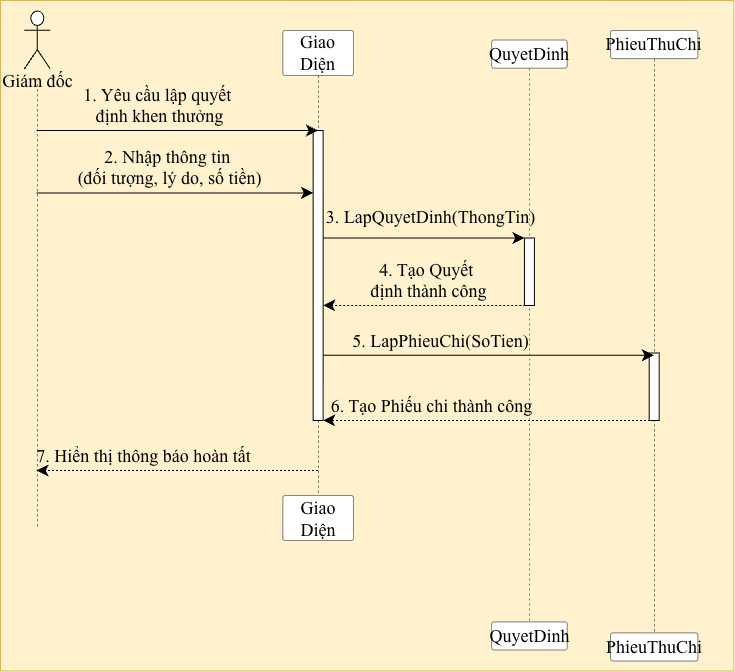

The diagram above was exported from draw.io. Its source (the exported page's mxGraphModel, read from the mxfile embedded in the PNG):
<mxGraphModel dx="1005" dy="706" grid="1" gridSize="10" guides="1" tooltips="1" connect="1" arrows="1" fold="1" page="1" pageScale="1" pageWidth="827" pageHeight="1169" math="0" shadow="0">
  <root>
    <mxCell id="0" />
    <mxCell id="1" parent="0" />
    <UserObject label="" plantUmlData="{&#10;  &quot;data&quot;: &quot;@startuml\nskinparam sequence {\n    ArrowColor #A63A50\n    ActorBorderColor #A63A50\n    LifeLineBorderColor #A63A50\n    ParticipantBorderColor #D6B656\n    ParticipantBackgroundColor #FFF2CC\n}\nskinparam defaultFontName Arial\nskinparam defaultFontSize 12\n\nactor \&quot;Giám đốc\&quot; as GD\nparticipant \&quot;Giao Diện\&quot; as UI\nparticipant \&quot;QuyetDinh\&quot; as QD\nparticipant \&quot;PhieuThuChi\&quot; as PTC\n\nGD -&gt; UI : 1. Yêu cầu lập quyết định khen thưởng\nactivate UI\n\nGD -&gt; UI : 2. Nhập thông tin (đối tượng, lý do, số tiền)\nUI -&gt; QD : 3. LapQuyetDinh(ThongTin)\nactivate QD\nQD --&gt; UI : 4. Tạo Quyết định thành công\ndeactivate QD\n\nUI -&gt; PTC : 5. LapPhieuChi(SoTien)\nactivate PTC\nPTC --&gt; UI : 6. Tạo Phiếu chi thành công\ndeactivate PTC\n\nUI --&gt; GD : 7. Hiển thị thông báo hoàn tất\ndeactivate UI\n@enduml&quot;,&#10;  &quot;config&quot;: null&#10;}" id="h--pzJPV_has-4bu8snE-1">
      <mxCell connectable="0" parent="1" style="group;transparentBounds=1;editIcon=1;lockedGroup=0;groupPadding=10 36 10 10;fontFamily=Times New Roman;fontSize=18;fillColor=#fff2cc;strokeColor=#d6b656;" vertex="1">
        <mxGeometry as="geometry" />
      </mxCell>
    </UserObject>
    <UserObject label="" plantUmlId="pl_3" plantUmlBaseStyle="shape=umlLifeline;perimeter=lifelinePerimeter;participant=headless;size=73.13;lifelineMirror=1;dashPattern=5 5;container=1;dropTarget=0;collapsible=0;recursiveResize=0;outlineConnect=0;portConstraint=eastwest;newEdgeStyle={&quot;edgeStyle&quot;:&quot;sequenceEdgeStyle&quot;,&quot;libavoidRouting&quot;:0,&quot;curved&quot;:0,&quot;rounded&quot;:0};fillColor=none;strokeColor=#A63A50;strokeWidth=0.5;fontSize=12;fontFamily=Arial;" plantUmlBaseValue="" id="h--pzJPV_has-4bu8snE-2">
      <mxCell parent="h--pzJPV_has-4bu8snE-1" style="shape=umlLifeline;perimeter=lifelinePerimeter;participant=headless;size=73.13;lifelineMirror=1;dashPattern=5 5;container=1;dropTarget=0;collapsible=0;recursiveResize=0;outlineConnect=0;portConstraint=eastwest;newEdgeStyle={&quot;edgeStyle&quot;:&quot;sequenceEdgeStyle&quot;,&quot;libavoidRouting&quot;:0,&quot;curved&quot;:0,&quot;rounded&quot;:0};strokeWidth=0.5;fontSize=18;fontFamily=Times New Roman;" vertex="1">
        <mxGeometry height="590" width="53.6" x="20" y="70" as="geometry" />
      </mxCell>
    </UserObject>
    <UserObject label="Giám đốc" plantUmlId="p_14" plantUmlBaseStyle="shape=umlActor;verticalLabelPosition=bottom;verticalAlign=top;spacingTop=-5;fillColor=#E2E2F0;strokeColor=#A63A50;fontColor=#000000;fontSize=12;html=1;fontFamily=Arial;part=1;" plantUmlBaseValue="Giám đốc" id="h--pzJPV_has-4bu8snE-3">
      <mxCell parent="h--pzJPV_has-4bu8snE-2" style="shape=umlActor;verticalLabelPosition=bottom;verticalAlign=top;spacingTop=-5;fontSize=18;html=1;fontFamily=Times New Roman;part=1;" vertex="1">
        <mxGeometry height="58" width="26" x="13.800714285714282" y="0.5" as="geometry" />
      </mxCell>
    </UserObject>
    <UserObject label="Giao Diện" plantUmlId="p_4" plantUmlBaseStyle="shape=umlLifeline;perimeter=lifelinePerimeter;size=28.130000000000003;lifelineMirror=1;dashPattern=5 5;container=1;dropTarget=0;collapsible=0;recursiveResize=0;outlineConnect=0;portConstraint=eastwest;newEdgeStyle={&quot;edgeStyle&quot;:&quot;sequenceEdgeStyle&quot;,&quot;libavoidRouting&quot;:0,&quot;curved&quot;:0,&quot;rounded&quot;:0};rounded=1;absoluteArcSize=1;arcSize=5;fillColor=#FFF2CC;strokeColor=#D6B656;strokeWidth=0.5;fontColor=#000000;fontSize=12;whiteSpace=wrap;html=1;fontFamily=Arial;" plantUmlBaseValue="Giao Diện" id="h--pzJPV_has-4bu8snE-5">
      <mxCell parent="h--pzJPV_has-4bu8snE-1" style="shape=umlLifeline;perimeter=lifelinePerimeter;size=45;lifelineMirror=1;dashPattern=5 5;container=1;dropTarget=0;collapsible=0;recursiveResize=0;outlineConnect=0;portConstraint=eastwest;newEdgeStyle={&quot;edgeStyle&quot;:&quot;sequenceEdgeStyle&quot;,&quot;libavoidRouting&quot;:0,&quot;curved&quot;:0,&quot;rounded&quot;:0};rounded=1;absoluteArcSize=1;arcSize=5;strokeWidth=0.5;fontSize=18;whiteSpace=wrap;html=1;fontFamily=Times New Roman;" vertex="1">
        <mxGeometry height="510" width="70.61" x="292.33" y="90" as="geometry" />
      </mxCell>
    </UserObject>
    <UserObject label="" plantUmlId="act_0" plantUmlBaseStyle="rounded=0;fillColor=#FFFFFF;strokeColor=#181818;strokeWidth=1;points=[];perimeter=orthogonalPerimeter;outlineConnect=0;portConstraint=eastwest;newEdgeStyle={&quot;edgeStyle&quot;:&quot;sequenceEdgeStyle&quot;,&quot;libavoidRouting&quot;:0,&quot;curved&quot;:0,&quot;rounded&quot;:0};fontSize=12;fontFamily=Arial;part=1;" plantUmlBaseValue="" id="h--pzJPV_has-4bu8snE-6">
      <mxCell parent="h--pzJPV_has-4bu8snE-5" style="rounded=0;strokeWidth=1;points=[];perimeter=orthogonalPerimeter;outlineConnect=0;portConstraint=eastwest;newEdgeStyle={&quot;edgeStyle&quot;:&quot;sequenceEdgeStyle&quot;,&quot;libavoidRouting&quot;:0,&quot;curved&quot;:0,&quot;rounded&quot;:0};fontSize=18;fontFamily=Times New Roman;part=1;" vertex="1">
        <mxGeometry height="290" width="10" x="30.31" y="100" as="geometry" />
      </mxCell>
    </UserObject>
    <UserObject label="QuyetDinh" plantUmlId="p_5" plantUmlBaseStyle="shape=umlLifeline;perimeter=lifelinePerimeter;size=28.130000000000003;lifelineMirror=1;dashPattern=5 5;container=1;dropTarget=0;collapsible=0;recursiveResize=0;outlineConnect=0;portConstraint=eastwest;newEdgeStyle={&quot;edgeStyle&quot;:&quot;sequenceEdgeStyle&quot;,&quot;libavoidRouting&quot;:0,&quot;curved&quot;:0,&quot;rounded&quot;:0};rounded=1;absoluteArcSize=1;arcSize=5;fillColor=#FFF2CC;strokeColor=#D6B656;strokeWidth=0.5;fontColor=#000000;fontSize=12;whiteSpace=wrap;html=1;fontFamily=Arial;" plantUmlBaseValue="QuyetDinh" id="h--pzJPV_has-4bu8snE-7">
      <mxCell parent="h--pzJPV_has-4bu8snE-1" style="shape=umlLifeline;perimeter=lifelinePerimeter;size=28.130000000000003;lifelineMirror=1;dashPattern=5 5;container=1;dropTarget=0;collapsible=0;recursiveResize=0;outlineConnect=0;portConstraint=eastwest;newEdgeStyle={&quot;edgeStyle&quot;:&quot;sequenceEdgeStyle&quot;,&quot;libavoidRouting&quot;:0,&quot;curved&quot;:0,&quot;rounded&quot;:0};rounded=1;absoluteArcSize=1;arcSize=5;strokeWidth=0.5;fontSize=18;whiteSpace=wrap;html=1;fontFamily=Times New Roman;" vertex="1">
        <mxGeometry height="610" width="75.56" x="501.14" y="99.5" as="geometry" />
      </mxCell>
    </UserObject>
    <UserObject label="" plantUmlId="act_1" plantUmlBaseStyle="rounded=0;fillColor=#FFFFFF;strokeColor=#181818;strokeWidth=1;points=[];perimeter=orthogonalPerimeter;outlineConnect=0;portConstraint=eastwest;newEdgeStyle={&quot;edgeStyle&quot;:&quot;sequenceEdgeStyle&quot;,&quot;libavoidRouting&quot;:0,&quot;curved&quot;:0,&quot;rounded&quot;:0};fontSize=12;fontFamily=Arial;part=1;" plantUmlBaseValue="" id="h--pzJPV_has-4bu8snE-8">
      <mxCell parent="h--pzJPV_has-4bu8snE-7" style="rounded=0;strokeWidth=1;points=[];perimeter=orthogonalPerimeter;outlineConnect=0;portConstraint=eastwest;newEdgeStyle={&quot;edgeStyle&quot;:&quot;sequenceEdgeStyle&quot;,&quot;libavoidRouting&quot;:0,&quot;curved&quot;:0,&quot;rounded&quot;:0};fontSize=18;fontFamily=Times New Roman;part=1;" vertex="1">
        <mxGeometry height="67.5" width="10" x="32.78" y="198" as="geometry" />
      </mxCell>
    </UserObject>
    <UserObject label="PhieuThuChi" plantUmlId="p_6" plantUmlBaseStyle="shape=umlLifeline;perimeter=lifelinePerimeter;size=28.130000000000003;lifelineMirror=1;dashPattern=5 5;container=1;dropTarget=0;collapsible=0;recursiveResize=0;outlineConnect=0;portConstraint=eastwest;newEdgeStyle={&quot;edgeStyle&quot;:&quot;sequenceEdgeStyle&quot;,&quot;libavoidRouting&quot;:0,&quot;curved&quot;:0,&quot;rounded&quot;:0};rounded=1;absoluteArcSize=1;arcSize=5;fillColor=#FFF2CC;strokeColor=#D6B656;strokeWidth=0.5;fontColor=#000000;fontSize=12;whiteSpace=wrap;html=1;fontFamily=Arial;" plantUmlBaseValue="PhieuThuChi" id="h--pzJPV_has-4bu8snE-9">
      <mxCell parent="h--pzJPV_has-4bu8snE-1" style="shape=umlLifeline;perimeter=lifelinePerimeter;size=28.130000000000003;lifelineMirror=1;dashPattern=5 5;container=1;dropTarget=0;collapsible=0;recursiveResize=0;outlineConnect=0;portConstraint=eastwest;newEdgeStyle={&quot;edgeStyle&quot;:&quot;sequenceEdgeStyle&quot;,&quot;libavoidRouting&quot;:0,&quot;curved&quot;:0,&quot;rounded&quot;:0};rounded=1;absoluteArcSize=1;arcSize=5;strokeWidth=0.5;fontSize=18;whiteSpace=wrap;html=1;fontFamily=Times New Roman;" vertex="1">
        <mxGeometry height="630.5" width="87.38" x="620" y="90" as="geometry" />
      </mxCell>
    </UserObject>
    <UserObject label="" plantUmlId="act_2" plantUmlBaseStyle="rounded=0;fillColor=#FFFFFF;strokeColor=#181818;strokeWidth=1;points=[];perimeter=orthogonalPerimeter;outlineConnect=0;portConstraint=eastwest;newEdgeStyle={&quot;edgeStyle&quot;:&quot;sequenceEdgeStyle&quot;,&quot;libavoidRouting&quot;:0,&quot;curved&quot;:0,&quot;rounded&quot;:0};fontSize=12;fontFamily=Arial;part=1;" plantUmlBaseValue="" id="h--pzJPV_has-4bu8snE-10">
      <mxCell parent="h--pzJPV_has-4bu8snE-9" style="rounded=0;strokeWidth=1;points=[];perimeter=orthogonalPerimeter;outlineConnect=0;portConstraint=eastwest;newEdgeStyle={&quot;edgeStyle&quot;:&quot;sequenceEdgeStyle&quot;,&quot;libavoidRouting&quot;:0,&quot;curved&quot;:0,&quot;rounded&quot;:0};fontSize=18;fontFamily=Times New Roman;part=1;" vertex="1">
        <mxGeometry height="67.5" width="10" x="38.69" y="322.5" as="geometry" />
      </mxCell>
    </UserObject>
    <UserObject label="1. Yêu cầu lập quyết&amp;nbsp;&lt;div&gt;định khen thưởng&lt;/div&gt;" plantUmlId="msg_7" plantUmlBaseStyle="endArrow=classic;endFill=1;endSize=9;html=1;edgeStyle=sequenceEdgeStyle;libavoidRouting=0;curved=0;rounded=0;strokeColor=#A63A50;strokeWidth=1;fontColor=#000000;fontSize=12;verticalAlign=bottom;labelBackgroundColor=none;fontFamily=Arial;sourcePerimeterSpacing=0;targetPerimeterSpacing=0;" plantUmlBaseValue="1. Yêu cầu lập quyết định khen thưởng" id="h--pzJPV_has-4bu8snE-11">
      <mxCell edge="1" parent="h--pzJPV_has-4bu8snE-1" source="h--pzJPV_has-4bu8snE-2" style="endArrow=classic;endFill=1;endSize=9;html=1;edgeStyle=sequenceEdgeStyle;libavoidRouting=0;curved=0;rounded=0;strokeWidth=1;fontColor=#000000;fontSize=18;verticalAlign=bottom;labelBackgroundColor=none;fontFamily=Times New Roman;sourcePerimeterSpacing=0;targetPerimeterSpacing=0;" target="h--pzJPV_has-4bu8snE-5">
        <mxGeometry relative="1" x="-0.123" as="geometry">
          <Array as="points">
            <mxPoint x="188.29500000000002" y="190" />
          </Array>
          <mxPoint x="50.75071428571428" y="190" as="sourcePoint" />
          <mxPoint x="326.5843142857142" y="190" as="targetPoint" />
        </mxGeometry>
      </mxCell>
    </UserObject>
    <UserObject label="2. Nhập thông tin&amp;nbsp;&lt;div&gt;(đối tượng, lý do, số tiền)&lt;/div&gt;" plantUmlId="msg_8" plantUmlBaseStyle="endArrow=classic;endFill=1;endSize=9;html=1;edgeStyle=sequenceEdgeStyle;libavoidRouting=0;curved=0;rounded=0;strokeColor=#A63A50;strokeWidth=1;fontColor=#000000;fontSize=12;verticalAlign=bottom;labelBackgroundColor=none;fontFamily=Arial;sourcePerimeterSpacing=0;targetPerimeterSpacing=0;" plantUmlBaseValue="2. Nhập thông tin (đối tượng, lý do, số tiền)" id="h--pzJPV_has-4bu8snE-12">
      <mxCell edge="1" parent="h--pzJPV_has-4bu8snE-1" source="h--pzJPV_has-4bu8snE-2" style="endArrow=classic;endFill=1;endSize=9;html=1;edgeStyle=sequenceEdgeStyle;libavoidRouting=0;curved=0;rounded=0;strokeWidth=1;fontColor=#000000;fontSize=18;verticalAlign=bottom;labelBackgroundColor=none;fontFamily=Times New Roman;sourcePerimeterSpacing=0;targetPerimeterSpacing=0;" target="h--pzJPV_has-4bu8snE-6">
        <mxGeometry relative="1" x="-0.04" as="geometry">
          <Array as="points">
            <mxPoint x="185" y="252.39" />
          </Array>
          <mxPoint x="46.80071428571428" y="252.39" as="sourcePoint" />
          <mxPoint x="322.6343142857142" y="252.39" as="targetPoint" />
        </mxGeometry>
      </mxCell>
    </UserObject>
    <UserObject label="3. LapQuyetDinh(ThongTin)" plantUmlId="msg_9" plantUmlBaseStyle="endArrow=classic;endFill=1;endSize=9;html=1;edgeStyle=sequenceEdgeStyle;libavoidRouting=0;curved=0;rounded=0;strokeColor=#A63A50;strokeWidth=1;fontColor=#000000;fontSize=12;verticalAlign=bottom;labelBackgroundColor=none;fontFamily=Arial;sourcePerimeterSpacing=0;targetPerimeterSpacing=0;" plantUmlBaseValue="3. LapQuyetDinh(ThongTin)" id="h--pzJPV_has-4bu8snE-13">
      <mxCell edge="1" parent="h--pzJPV_has-4bu8snE-1" source="h--pzJPV_has-4bu8snE-6" style="endArrow=classic;endFill=1;endSize=9;html=1;edgeStyle=sequenceEdgeStyle;libavoidRouting=0;curved=0;rounded=0;strokeWidth=1;fontColor=#000000;fontSize=18;verticalAlign=bottom;labelBackgroundColor=none;fontFamily=Times New Roman;sourcePerimeterSpacing=0;targetPerimeterSpacing=0;" target="h--pzJPV_has-4bu8snE-8">
        <mxGeometry relative="1" x="0.0668" y="8" as="geometry">
          <mxPoint y="1" as="offset" />
          <Array as="points">
            <mxPoint x="433" y="280.52" />
          </Array>
          <mxPoint x="332.6343142857142" y="280.52" as="sourcePoint" />
          <mxPoint x="533.9191999999999" y="280.52" as="targetPoint" />
        </mxGeometry>
      </mxCell>
    </UserObject>
    <UserObject label="4. Tạo Quyết&amp;nbsp;&lt;div&gt;định thành công&lt;/div&gt;" plantUmlId="msg_10" plantUmlBaseStyle="endArrow=classic;endFill=1;endSize=9;html=1;edgeStyle=sequenceEdgeStyle;libavoidRouting=0;curved=0;rounded=0;strokeColor=#A63A50;strokeWidth=1;fontColor=#000000;fontSize=12;verticalAlign=bottom;labelBackgroundColor=none;dashed=1;dashPattern=2 2;fontFamily=Arial;sourcePerimeterSpacing=0;targetPerimeterSpacing=0;" plantUmlBaseValue="4. Tạo Quyết định thành công" id="h--pzJPV_has-4bu8snE-14">
      <mxCell edge="1" parent="h--pzJPV_has-4bu8snE-1" source="h--pzJPV_has-4bu8snE-7" style="endArrow=classic;endFill=1;endSize=9;html=1;edgeStyle=sequenceEdgeStyle;libavoidRouting=0;curved=0;rounded=0;strokeWidth=1;fontColor=#000000;fontSize=18;verticalAlign=bottom;labelBackgroundColor=none;dashed=1;dashPattern=2 2;fontFamily=Times New Roman;sourcePerimeterSpacing=0;targetPerimeterSpacing=0;" target="h--pzJPV_has-4bu8snE-6">
        <mxGeometry relative="1" x="-0.019" as="geometry">
          <Array as="points">
            <mxPoint x="435.655" y="365.0000000000001" />
          </Array>
          <mxPoint x="538.9191999999999" y="365" as="sourcePoint" />
          <mxPoint x="332.6343142857142" y="365" as="targetPoint" />
        </mxGeometry>
      </mxCell>
    </UserObject>
    <UserObject label="5. LapPhieuChi(SoTien)" plantUmlId="msg_11" plantUmlBaseStyle="endArrow=classic;endFill=1;endSize=9;html=1;edgeStyle=sequenceEdgeStyle;libavoidRouting=0;curved=0;rounded=0;strokeColor=#A63A50;strokeWidth=1;fontColor=#000000;fontSize=12;verticalAlign=bottom;labelBackgroundColor=none;fontFamily=Arial;sourcePerimeterSpacing=0;targetPerimeterSpacing=0;" plantUmlBaseValue="5. LapPhieuChi(SoTien)" id="h--pzJPV_has-4bu8snE-15">
      <mxCell edge="1" parent="h--pzJPV_has-4bu8snE-1" source="h--pzJPV_has-4bu8snE-6" style="endArrow=classic;endFill=1;endSize=9;html=1;edgeStyle=sequenceEdgeStyle;libavoidRouting=0;curved=0;rounded=0;strokeWidth=1;fontColor=#000000;fontSize=18;verticalAlign=bottom;labelBackgroundColor=none;fontFamily=Times New Roman;sourcePerimeterSpacing=0;targetPerimeterSpacing=0;" target="h--pzJPV_has-4bu8snE-9">
        <mxGeometry relative="1" x="-0.2904" as="geometry">
          <mxPoint as="offset" />
          <Array as="points">
            <mxPoint x="498.03999999999996" y="414.7499999999999" />
          </Array>
          <mxPoint x="332.6343142857142" y="452.12" as="sourcePoint" />
          <mxPoint x="625.3928857142856" y="452.12" as="targetPoint" />
        </mxGeometry>
      </mxCell>
    </UserObject>
    <UserObject label="6. Tạo Phiếu chi thành công" plantUmlId="msg_12" plantUmlBaseStyle="endArrow=classic;endFill=1;endSize=9;html=1;edgeStyle=sequenceEdgeStyle;libavoidRouting=0;curved=0;rounded=0;strokeColor=#A63A50;strokeWidth=1;fontColor=#000000;fontSize=12;verticalAlign=bottom;labelBackgroundColor=none;dashed=1;dashPattern=2 2;fontFamily=Arial;sourcePerimeterSpacing=0;targetPerimeterSpacing=0;" plantUmlBaseValue="6. Tạo Phiếu chi thành công" id="h--pzJPV_has-4bu8snE-16">
      <mxCell edge="1" parent="h--pzJPV_has-4bu8snE-1" source="h--pzJPV_has-4bu8snE-9" style="endArrow=classic;endFill=1;endSize=9;html=1;edgeStyle=sequenceEdgeStyle;libavoidRouting=0;curved=0;rounded=0;strokeWidth=1;fontColor=#000000;fontSize=18;verticalAlign=bottom;labelBackgroundColor=none;dashed=1;dashPattern=2 2;fontFamily=Times New Roman;sourcePerimeterSpacing=0;targetPerimeterSpacing=0;" target="h--pzJPV_has-4bu8snE-6">
        <mxGeometry relative="1" x="0.34" as="geometry">
          <Array as="points">
            <mxPoint x="498.03999999999996" y="480" />
          </Array>
          <mxPoint x="630.3928857142856" y="480" as="sourcePoint" />
          <mxPoint x="332.6343142857142" y="480" as="targetPoint" />
        </mxGeometry>
      </mxCell>
    </UserObject>
    <UserObject label="7. Hiển thị thông báo hoàn tất" plantUmlId="msg_13" plantUmlBaseStyle="endArrow=classic;endFill=1;endSize=9;html=1;edgeStyle=sequenceEdgeStyle;libavoidRouting=0;curved=0;rounded=0;strokeColor=#A63A50;strokeWidth=1;fontColor=#000000;fontSize=12;verticalAlign=bottom;labelBackgroundColor=none;dashed=1;dashPattern=2 2;fontFamily=Arial;sourcePerimeterSpacing=0;targetPerimeterSpacing=0;" plantUmlBaseValue="7. Hiển thị thông báo hoàn tất" id="h--pzJPV_has-4bu8snE-17">
      <mxCell edge="1" parent="h--pzJPV_has-4bu8snE-1" source="h--pzJPV_has-4bu8snE-5" style="endArrow=classic;endFill=1;endSize=9;html=1;edgeStyle=sequenceEdgeStyle;libavoidRouting=0;curved=0;rounded=0;strokeWidth=1;fontColor=#000000;fontSize=18;verticalAlign=bottom;labelBackgroundColor=none;dashed=1;dashPattern=2 2;fontFamily=Times New Roman;sourcePerimeterSpacing=0;targetPerimeterSpacing=0;" target="h--pzJPV_has-4bu8snE-2">
        <mxGeometry relative="1" x="0.24" as="geometry">
          <Array as="points">
            <mxPoint x="186.7175000000001" y="530" />
          </Array>
          <mxPoint x="327.6343142857142" y="483.04" as="sourcePoint" />
          <mxPoint x="46.80071428571428" y="483.04" as="targetPoint" />
        </mxGeometry>
      </mxCell>
    </UserObject>
  </root>
</mxGraphModel>